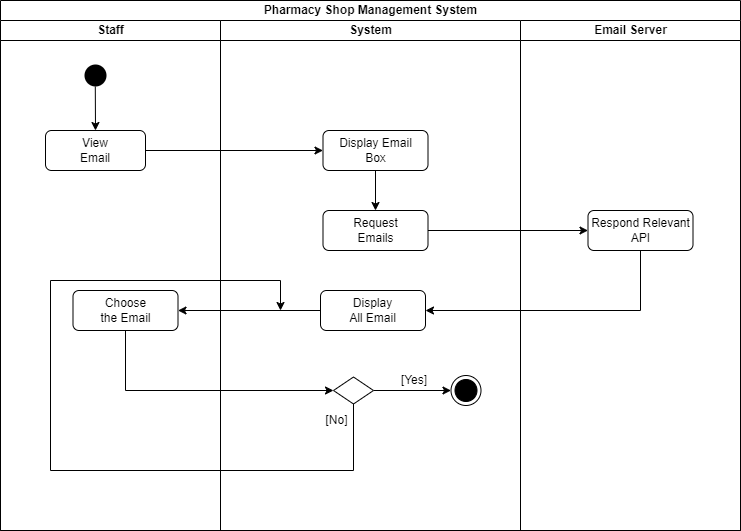

The diagram above was exported from draw.io. Its source (the exported page's mxGraphModel, read from the mxfile embedded in the PNG):
<mxGraphModel dx="1050" dy="534" grid="1" gridSize="10" guides="1" tooltips="1" connect="1" arrows="1" fold="1" page="1" pageScale="1" pageWidth="1169" pageHeight="826" background="none" math="0" shadow="0">
  <root>
    <mxCell id="0" />
    <mxCell id="1" parent="0" />
    <mxCell id="5HN4UKg1Xnu_4getq7X6-49" value="Pharmacy Shop Management System" style="swimlane;childLayout=stackLayout;resizeParent=1;resizeParentMax=0;startSize=20;html=1;" parent="1" vertex="1">
      <mxGeometry x="220" y="60" width="740" height="530" as="geometry" />
    </mxCell>
    <mxCell id="5HN4UKg1Xnu_4getq7X6-50" value="Staff" style="swimlane;startSize=20;html=1;" parent="5HN4UKg1Xnu_4getq7X6-49" vertex="1">
      <mxGeometry y="20" width="220" height="510" as="geometry" />
    </mxCell>
    <mxCell id="5HN4UKg1Xnu_4getq7X6-69" style="rounded=0;orthogonalLoop=1;jettySize=auto;html=1;exitX=0.493;exitY=0.867;exitDx=0;exitDy=0;entryX=0.5;entryY=0;entryDx=0;entryDy=0;exitPerimeter=0;" parent="5HN4UKg1Xnu_4getq7X6-50" source="5" target="5HN4UKg1Xnu_4getq7X6-56" edge="1">
      <mxGeometry relative="1" as="geometry" />
    </mxCell>
    <mxCell id="5" value="" style="ellipse;shape=startState;fillColor=#000000;strokeColor=none;" parent="5HN4UKg1Xnu_4getq7X6-50" vertex="1">
      <mxGeometry x="80" y="40" width="30" height="30" as="geometry" />
    </mxCell>
    <mxCell id="5HN4UKg1Xnu_4getq7X6-56" value="View&lt;br&gt;Email" style="rounded=1;whiteSpace=wrap;html=1;" parent="5HN4UKg1Xnu_4getq7X6-50" vertex="1">
      <mxGeometry x="45" y="110" width="100" height="40" as="geometry" />
    </mxCell>
    <mxCell id="5HN4UKg1Xnu_4getq7X6-98" value="Choose&lt;br&gt;the Email" style="rounded=1;whiteSpace=wrap;html=1;" parent="5HN4UKg1Xnu_4getq7X6-50" vertex="1">
      <mxGeometry x="72.5" y="270" width="105" height="40" as="geometry" />
    </mxCell>
    <mxCell id="m0uHN0fnXdyNOFm_q_yZ-52" style="edgeStyle=orthogonalEdgeStyle;rounded=0;orthogonalLoop=1;jettySize=auto;html=1;exitX=0;exitY=0.5;exitDx=0;exitDy=0;" parent="5HN4UKg1Xnu_4getq7X6-49" source="5HN4UKg1Xnu_4getq7X6-122" target="5HN4UKg1Xnu_4getq7X6-98" edge="1">
      <mxGeometry relative="1" as="geometry" />
    </mxCell>
    <mxCell id="sQ1NZdNKqNfSs0jnybmJ-15" style="edgeStyle=orthogonalEdgeStyle;rounded=0;orthogonalLoop=1;jettySize=auto;html=1;exitX=0.5;exitY=1;exitDx=0;exitDy=0;entryX=0;entryY=0.5;entryDx=0;entryDy=0;" edge="1" parent="5HN4UKg1Xnu_4getq7X6-49" source="5HN4UKg1Xnu_4getq7X6-98" target="m0uHN0fnXdyNOFm_q_yZ-53">
      <mxGeometry relative="1" as="geometry" />
    </mxCell>
    <mxCell id="5HN4UKg1Xnu_4getq7X6-51" value="System" style="swimlane;startSize=20;html=1;" parent="5HN4UKg1Xnu_4getq7X6-49" vertex="1">
      <mxGeometry x="220" y="20" width="300" height="510" as="geometry" />
    </mxCell>
    <mxCell id="5HN4UKg1Xnu_4getq7X6-85" value="[Yes]" style="text;html=1;strokeColor=none;fillColor=none;align=center;verticalAlign=middle;whiteSpace=wrap;rounded=0;" parent="5HN4UKg1Xnu_4getq7X6-51" vertex="1">
      <mxGeometry x="155.5" y="345" width="76" height="30" as="geometry" />
    </mxCell>
    <mxCell id="m0uHN0fnXdyNOFm_q_yZ-74" style="rounded=0;orthogonalLoop=1;jettySize=auto;html=1;exitX=0.5;exitY=1;exitDx=0;exitDy=0;" parent="5HN4UKg1Xnu_4getq7X6-51" source="m0uHN0fnXdyNOFm_q_yZ-53" edge="1">
      <mxGeometry relative="1" as="geometry">
        <mxPoint x="60" y="290" as="targetPoint" />
        <Array as="points">
          <mxPoint x="133" y="450" />
          <mxPoint x="-170" y="450" />
          <mxPoint x="-170" y="260" />
          <mxPoint x="60" y="260" />
        </Array>
      </mxGeometry>
    </mxCell>
    <mxCell id="5HN4UKg1Xnu_4getq7X6-86" value="[No]" style="text;html=1;strokeColor=none;fillColor=none;align=center;verticalAlign=middle;whiteSpace=wrap;rounded=0;" parent="5HN4UKg1Xnu_4getq7X6-51" vertex="1">
      <mxGeometry x="80" y="385" width="73" height="30" as="geometry" />
    </mxCell>
    <mxCell id="5HN4UKg1Xnu_4getq7X6-122" value="Display&lt;br&gt;All Email" style="rounded=1;whiteSpace=wrap;html=1;" parent="5HN4UKg1Xnu_4getq7X6-51" vertex="1">
      <mxGeometry x="100" y="270" width="105" height="40" as="geometry" />
    </mxCell>
    <mxCell id="m0uHN0fnXdyNOFm_q_yZ-73" style="rounded=0;orthogonalLoop=1;jettySize=auto;html=1;exitX=1;exitY=0.5;exitDx=0;exitDy=0;entryX=0;entryY=0.5;entryDx=0;entryDy=0;" parent="5HN4UKg1Xnu_4getq7X6-51" source="m0uHN0fnXdyNOFm_q_yZ-53" target="m0uHN0fnXdyNOFm_q_yZ-72" edge="1">
      <mxGeometry relative="1" as="geometry" />
    </mxCell>
    <mxCell id="m0uHN0fnXdyNOFm_q_yZ-53" value="" style="rhombus;whiteSpace=wrap;html=1;" parent="5HN4UKg1Xnu_4getq7X6-51" vertex="1">
      <mxGeometry x="113" y="356.5" width="40" height="27" as="geometry" />
    </mxCell>
    <mxCell id="m0uHN0fnXdyNOFm_q_yZ-72" value="" style="ellipse;html=1;shape=endState;fillColor=#000000;strokeColor=#000000;" parent="5HN4UKg1Xnu_4getq7X6-51" vertex="1">
      <mxGeometry x="230.5" y="355" width="30" height="30" as="geometry" />
    </mxCell>
    <mxCell id="sQ1NZdNKqNfSs0jnybmJ-5" value="Display Email &lt;br&gt;Box" style="rounded=1;whiteSpace=wrap;html=1;" vertex="1" parent="5HN4UKg1Xnu_4getq7X6-51">
      <mxGeometry x="102.5" y="110" width="105" height="40" as="geometry" />
    </mxCell>
    <mxCell id="sQ1NZdNKqNfSs0jnybmJ-10" value="Request &lt;br&gt;Emails" style="rounded=1;whiteSpace=wrap;html=1;" vertex="1" parent="5HN4UKg1Xnu_4getq7X6-51">
      <mxGeometry x="102.5" y="190" width="105" height="40" as="geometry" />
    </mxCell>
    <mxCell id="sQ1NZdNKqNfSs0jnybmJ-11" style="edgeStyle=orthogonalEdgeStyle;rounded=0;orthogonalLoop=1;jettySize=auto;html=1;exitX=0.5;exitY=1;exitDx=0;exitDy=0;entryX=0.5;entryY=0;entryDx=0;entryDy=0;" edge="1" parent="5HN4UKg1Xnu_4getq7X6-51" source="sQ1NZdNKqNfSs0jnybmJ-5" target="sQ1NZdNKqNfSs0jnybmJ-10">
      <mxGeometry relative="1" as="geometry" />
    </mxCell>
    <mxCell id="sQ1NZdNKqNfSs0jnybmJ-7" style="edgeStyle=orthogonalEdgeStyle;rounded=0;orthogonalLoop=1;jettySize=auto;html=1;exitX=1;exitY=0.5;exitDx=0;exitDy=0;" edge="1" parent="5HN4UKg1Xnu_4getq7X6-49" source="5HN4UKg1Xnu_4getq7X6-56" target="sQ1NZdNKqNfSs0jnybmJ-5">
      <mxGeometry relative="1" as="geometry" />
    </mxCell>
    <mxCell id="m0uHN0fnXdyNOFm_q_yZ-5" value="Email Server" style="swimlane;startSize=20;html=1;" parent="5HN4UKg1Xnu_4getq7X6-49" vertex="1">
      <mxGeometry x="520" y="20" width="220" height="510" as="geometry" />
    </mxCell>
    <mxCell id="sQ1NZdNKqNfSs0jnybmJ-9" value="Respond Relevant API" style="rounded=1;whiteSpace=wrap;html=1;" vertex="1" parent="m0uHN0fnXdyNOFm_q_yZ-5">
      <mxGeometry x="67.5" y="190" width="105" height="40" as="geometry" />
    </mxCell>
    <mxCell id="sQ1NZdNKqNfSs0jnybmJ-12" style="edgeStyle=orthogonalEdgeStyle;rounded=0;orthogonalLoop=1;jettySize=auto;html=1;exitX=1;exitY=0.5;exitDx=0;exitDy=0;" edge="1" parent="5HN4UKg1Xnu_4getq7X6-49" source="sQ1NZdNKqNfSs0jnybmJ-10" target="sQ1NZdNKqNfSs0jnybmJ-9">
      <mxGeometry relative="1" as="geometry" />
    </mxCell>
    <mxCell id="sQ1NZdNKqNfSs0jnybmJ-13" style="edgeStyle=orthogonalEdgeStyle;rounded=0;orthogonalLoop=1;jettySize=auto;html=1;exitX=0.5;exitY=1;exitDx=0;exitDy=0;entryX=1;entryY=0.5;entryDx=0;entryDy=0;" edge="1" parent="5HN4UKg1Xnu_4getq7X6-49" source="sQ1NZdNKqNfSs0jnybmJ-9" target="5HN4UKg1Xnu_4getq7X6-122">
      <mxGeometry relative="1" as="geometry" />
    </mxCell>
  </root>
</mxGraphModel>